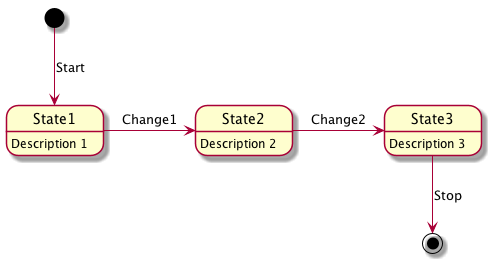

The diagram above was rendered by PlantUML. Its source (embedded in the PNG):
@startuml
[*] --> State1 : Start
State1 -> State2 : Change1
State2 -> State3 : Change2
State3 --> [*] : Stop
State1 : Description 1
State2 : Description 2
State3 : Description 3
@enduml